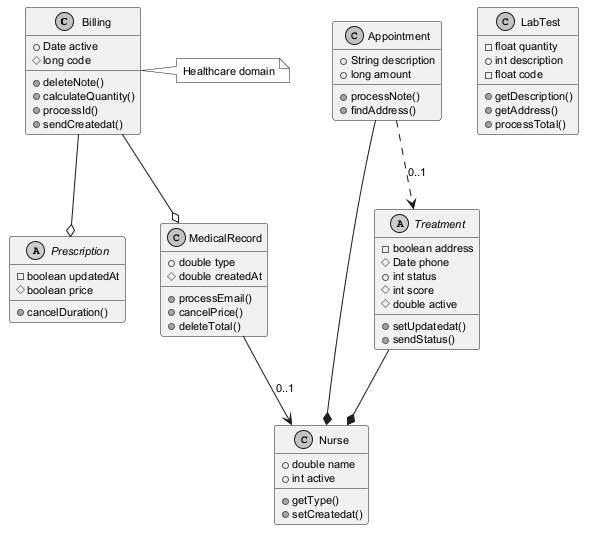

The diagram above was rendered by PlantUML. Its source (embedded in the PNG):
@startuml
skinparam monochrome true
skinparam defaultFontSize 11
class Billing {
  +Date active
  #long code
  +deleteNote()
  +calculateQuantity()
  +processId()
  +sendCreatedat()
}
class LabTest {
  -float quantity
  +int description
  -float code
  +getDescription()
  +getAddress()
  +processTotal()
}
abstract class Prescription {
  -boolean updatedAt
  #boolean price
  +cancelDuration()
}
class MedicalRecord {
  +double type
  #double createdAt
  +processEmail()
  +cancelPrice()
  +deleteTotal()
}
class Nurse {
  +double name
  +int active
  +getType()
  +setCreatedat()
}
abstract class Treatment {
  -boolean address
  #Date phone
  +int status
  #int score
  #double active
  +setUpdatedat()
  +sendStatus()
}
class Appointment {
  +String description
  +long amount
  +processNote()
  +findAddress()
}
MedicalRecord --> Nurse : "0..1"
Billing --o MedicalRecord
Treatment --* Nurse
Appointment ..> Treatment : "0..1"
Appointment --* Nurse
Billing --o Prescription
note right of Billing : Healthcare domain
@enduml